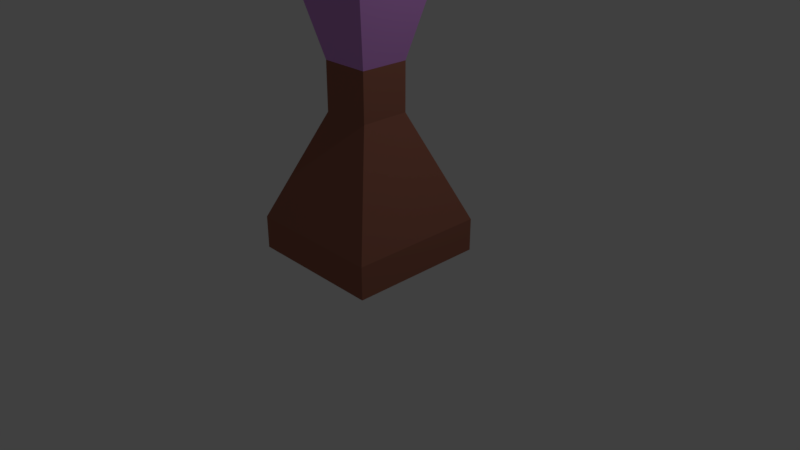 # Source: Crystal.blend  (saved by Blender 2.78.0; exported with 4.5.12 LTS)
import bpy
from mathutils import Matrix  # noqa: F401  (used for matrix-valued properties, if any)

bpy.ops.wm.read_factory_settings(use_empty=True)
scene = bpy.context.scene
scene.name = 'Scene'

# ---- collections
col_collection_1 = bpy.data.collections.new('Collection 1'); scene.collection.children.link(col_collection_1)

# ---- materials (node trees are filled in below, after node groups)
mat_crystal = bpy.data.materials.new('Crystal')
mat_crystal.alpha_threshold = 0.0
mat_crystal.use_transparent_shadow = False
mat_crystal.diffuse_color = (0.6755, 0.3013, 0.8, 1.0)
mat_crystal.roughness = 0.5
mat_crystal.line_color = (0.0, 0.0, 0.0, 1.0)
mat_base = bpy.data.materials.new('Base')
mat_base.alpha_threshold = 0.0
mat_base.use_transparent_shadow = False
mat_base.diffuse_color = (0.3424, 0.1321, 0.08822, 1.0)
mat_base.roughness = 0.5

# ---- material node trees

# ---- world
world_world = bpy.data.worlds.new('World'); scene.world = world_world
world_world.color = (0.05088, 0.05088, 0.05088)
world_world.use_sun_shadow = False
world_world.sun_shadow_jitter_overblur = 0.0
world_world.cycles.sampling_method = 'MANUAL'

# ---- cameras
cam_camera = bpy.data.cameras.new('Camera')
cam_camera.clip_end = 100.0
cam_camera.lens = 35.0
cam_camera.sensor_width = 32.0
cam_camera.sensor_height = 18.0
cam_camera.ortho_scale = 7.314
cam_camera.dof.focus_distance = 0.0
cam_camera.dof.aperture_fstop = 128.0

# ---- lights
light_lamp = bpy.data.lights.new('Lamp', 'POINT')
light_lamp.transmission_factor = 0.0
light_lamp.cutoff_distance = 30.0
light_lamp.energy = 100.0
light_lamp.shadow_buffer_clip_start = 1.001
light_lamp.shadow_soft_size = 0.1
light_lamp.shadow_maximum_resolution = 0.006
light_lamp.use_absolute_resolution = True

# ---- meshes
me_cube = bpy.data.meshes.new('Cube')
me_cube.from_pydata([(1.788e-07, 1.192e-07, 7.355), (1.788e-07, 1.192e-07, 7.355), (1.192e-07, 1.192e-07, 7.355), (1.788e-07, 1.192e-07, 7.355), (-0.3258, 0.3258, 2.545), (-0.3258, -0.3258, 2.545), (0.3258, -0.3258, 2.545), (0.3258, 0.3258, 2.545), (-1.0, 1.0, 5.355), (-1.0, -1.0, 5.355), (1.0, 1.0, 5.355), (1.0, -1.0, 5.355), (-0.3258, -0.3258, 1.914), (0.3258, -0.3258, 1.914), (-0.3258, 0.3258, 1.914), (0.3258, 0.3258, 1.914), (-0.9091, 0.9091, 0.08188), (-0.9091, -0.9091, 0.08188), (0.9091, 0.9091, 0.08188), (0.9091, -0.9091, 0.08188), (-0.9091, -0.9091, 0.5151), (-0.9091, 0.9091, 0.5151), (0.9091, -0.9091, 0.5151), (0.9091, 0.9091, 0.5151)], [], [(0, 1, 2, 3), (0, 8, 9, 1), (1, 9, 11, 2), (2, 11, 10, 3), (8, 0, 3, 10), (4, 5, 9, 8), (7, 4, 8, 10), (5, 6, 11, 9), (6, 7, 10, 11), (15, 13, 22, 23), (13, 12, 20, 22), (14, 15, 23, 21), (12, 14, 21, 20), (4, 7, 15, 14), (7, 6, 13, 15), (5, 4, 14, 12), (6, 5, 12, 13), (22, 20, 17, 19), (16, 18, 19, 17), (20, 21, 16, 17), (23, 22, 19, 18), (21, 23, 18, 16)])
me_cube.polygons.foreach_set('material_index', [0, 0, 0, 0, 0, 0, 0, 0, 0, 1, 1, 1, 1, 1, 1, 1, 1, 1, 1, 1, 1, 1])
me_cube.materials.append(mat_crystal)
me_cube.materials.append(mat_base)
me_cube.use_remesh_preserve_volume = False
me_cube.use_remesh_preserve_attributes = False
me_cube.use_mirror_vertex_groups = False
me_cube.update()

# ---- objects
ob_cube = bpy.data.objects.new('Cube', me_cube)
ob_lamp = bpy.data.objects.new('Lamp', light_lamp)
ob_camera = bpy.data.objects.new('Camera', cam_camera)

# ---- transforms, parenting, visibility, modifiers, constraints
ob_cube.location = (0.0, 0.0, 0.0)
ob_cube.lock_rotations_4d = False
ob_cube.empty_display_type = 'ARROWS'
ob_cube.lineart.crease_threshold = 0.0
ob_lamp.location = (4.076, 1.005, 5.904)
ob_lamp.rotation_euler = (0.6503, 0.05522, 1.866)
ob_lamp.lock_rotations_4d = False
ob_lamp.empty_display_type = 'ARROWS'
ob_lamp.color = (0.0, 0.0, 0.0, 0.0)
ob_lamp.lineart.crease_threshold = 0.0
ob_camera.location = (7.481, -6.508, 5.344)
ob_camera.rotation_euler = (1.109, 0.0, 0.8149)
ob_camera.lock_rotations_4d = False
ob_camera.empty_display_type = 'ARROWS'
ob_camera.color = (0.0, 0.0, 0.0, 0.0)
ob_camera.display_type = 'WIRE'
ob_camera.lineart.crease_threshold = 0.0

# ---- collection membership
col_collection_1.objects.link(ob_cube)
col_collection_1.objects.link(ob_lamp)
col_collection_1.objects.link(ob_camera)

# ---- scene / render settings (as saved in the file)
scene.camera = ob_camera
scene.frame_start = 1; scene.frame_end = 250; scene.frame_set(1)
scene.render.engine = 'BLENDER_EEVEE_NEXT'
scene.render.resolution_percentage = 50
scene.render.dither_intensity = 0.0
scene.cycles.use_denoising = False
scene.cycles.samples = 128
scene.cycles.sampling_pattern = 'TABULATED_SOBOL'
scene.cycles.light_sampling_threshold = 0.0
scene.cycles.use_adaptive_sampling = False
scene.cycles.use_light_tree = False
scene.cycles.blur_glossy = 0.0
scene.cycles.sample_clamp_indirect = 0.0
scene.view_settings.view_transform = 'Standard'
bpy.context.view_layer.update()
